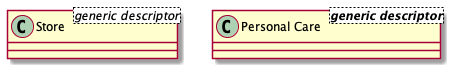

The diagram above was rendered by PlantUML. Its source (embedded in the PNG):
@startuml
'Example: Class Generic

'Create a class.
'Add a generic.
class Store <generic descriptor>

'Create a class.
'Add a generic.
'Use creole for emphasis.
class "Personal Care" <**generic descriptor**>

@enduml